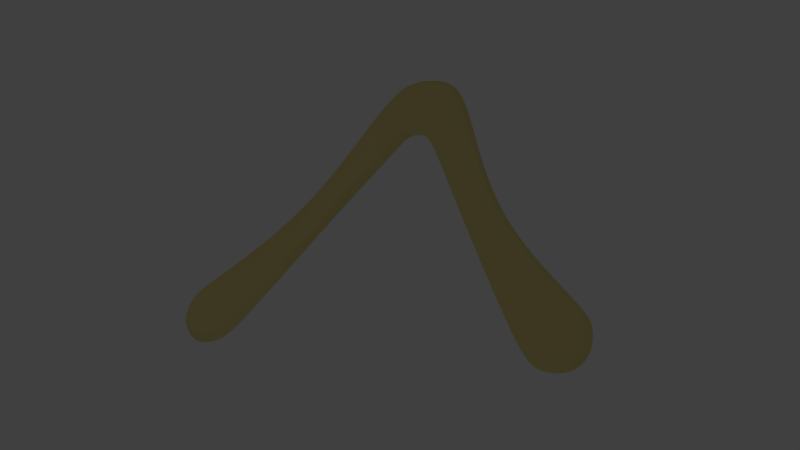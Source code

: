 # Source: boomerang.blend  (saved by Blender 2.62.0; exported with 4.5.12 LTS)
import bpy
from mathutils import Matrix  # noqa: F401  (used for matrix-valued properties, if any)

bpy.ops.wm.read_factory_settings(use_empty=True)
scene = bpy.context.scene
scene.name = 'Scene'

# ---- collections
col_collection_1 = bpy.data.collections.new('Collection 1'); scene.collection.children.link(col_collection_1)

# ---- materials (node trees are filled in below, after node groups)
mat_material_001 = bpy.data.materials.new('Material.001')
mat_material_001.alpha_threshold = 0.0
mat_material_001.use_transparent_shadow = False
mat_material_001.diffuse_color = (0.8, 0.6706, 0.2628, 1.0)
mat_material_001.roughness = 0.5
mat_material_001.specular_intensity = 0.0
mat_material_001.line_color = (0.0, 0.0, 0.0, 1.0)

# ---- material node trees

# ---- world
world_world = bpy.data.worlds.new('World'); scene.world = world_world
world_world.color = (0.05088, 0.05088, 0.05088)
world_world.use_sun_shadow = False
world_world.sun_shadow_jitter_overblur = 0.0
world_world.cycles.sampling_method = 'MANUAL'
world_world.cycles.sample_map_resolution = 256

# ---- cameras
cam_camera = bpy.data.cameras.new('Camera')
cam_camera.clip_end = 100.0
cam_camera.lens = 35.0
cam_camera.sensor_width = 32.0
cam_camera.sensor_height = 18.0
cam_camera.ortho_scale = 7.314
cam_camera.dof.focus_distance = 0.0
cam_camera.dof.aperture_fstop = 128.0

# ---- lights
light_lamp_002 = bpy.data.lights.new('Lamp.002', 'POINT')
light_lamp_002.transmission_factor = 0.0
light_lamp_002.cutoff_distance = 30.0
light_lamp_002.energy = 100.0
light_lamp_002.shadow_buffer_clip_start = 1.001
light_lamp_002.shadow_soft_size = 1.0
light_lamp_002.shadow_maximum_resolution = 0.006
light_lamp_002.use_absolute_resolution = True
light_lamp_002.cycles.use_multiple_importance_sampling = False
light_lamp_001 = bpy.data.lights.new('Lamp.001', 'POINT')
light_lamp_001.transmission_factor = 0.0
light_lamp_001.cutoff_distance = 30.0
light_lamp_001.energy = 100.0
light_lamp_001.shadow_buffer_clip_start = 1.001
light_lamp_001.shadow_soft_size = 1.0
light_lamp_001.shadow_maximum_resolution = 0.006
light_lamp_001.use_absolute_resolution = True
light_lamp_001.cycles.use_multiple_importance_sampling = False
light_lamp = bpy.data.lights.new('Lamp', 'POINT')
light_lamp.transmission_factor = 0.0
light_lamp.cutoff_distance = 30.0
light_lamp.energy = 100.0
light_lamp.shadow_buffer_clip_start = 1.001
light_lamp.shadow_soft_size = 1.0
light_lamp.shadow_maximum_resolution = 0.006
light_lamp.use_absolute_resolution = True
light_lamp.cycles.use_multiple_importance_sampling = False

# ---- meshes
me_plane = bpy.data.meshes.new('Plane')
me_plane.from_pydata([(-0.5924, -2.282, -0.4), (-1.039, -2.068, -0.4), (-1.019, 1.019, -0.4), (-0.009802, 0.7475, -0.4), (-0.2537, -2.758, -0.4), (0.6008, 0.1551, -0.4), (0.3531, -3.799, -0.4), (1.421, -1.566, -0.4), (1.698, -6.131, -0.4), (2.708, -4.675, -0.4), (3.153, -8.629, -0.4), (4.415, -7.173, -0.4), (4.901, -11.54, -0.4), (6.778, -9.37, -0.4), (5.678, -12.52, -0.4), (7.675, -10.22, -0.4), (6.227, -12.75, -0.4), (7.984, -10.73, -0.4), (-1.987, 0.8194, -0.4), (-1.508, -2.191, -0.4), (-2.627, 0.4483, -0.4), (-1.786, -2.481, -0.4), (-3.563, -1.132, -0.4), (-2.384, -3.489, -0.4), (-4.954, -4.411, -0.4), (-3.969, -5.971, -0.4), (-6.81, -7.282, -0.4), (-5.591, -8.667, -0.4), (-9.342, -9.737, -0.4), (-7.416, -11.76, -0.4), (-10.24, -10.56, -0.4), (-8.12, -12.72, -0.4), (-10.52, -11.08, -0.4), (-8.646, -12.98, -0.4), (-10.64, -12.1, -0.4), (-9.698, -13.17, -0.4), (7.317, -12.75, -0.4), (8.048, -11.91, -0.4), (-1.004, 0.5033, -0.4), (-0.0907, 0.3269, -0.4), (-0.4651, -1.74, -0.4), (-1.036, -1.598, -0.4), (0.4821, -0.2494, -0.4), (-0.1027, -2.099, -0.4), (1.273, -1.876, -0.4), (0.6199, -3.144, -0.4), (2.568, -4.877, -0.4), (2.035, -5.645, -0.4), (4.24, -7.375, -0.4), (3.573, -8.144, -0.4), (6.562, -9.604, -0.4), (5.527, -10.81, -0.4), (7.487, -10.45, -0.4), (6.344, -11.75, -0.4), (7.74, -11.01, -0.4), (6.813, -12.08, -0.4), (-1.581, -1.732, -0.4), (-1.961, 0.2622, -0.4), (-1.914, -2.035, -0.4), (-2.391, -0.3052, -0.4), (-2.564, -3.13, -0.4), (-3.097, -2.064, -0.4), (-4.119, -5.734, -0.4), (-4.565, -5.028, -0.4), (-5.777, -8.456, -0.4), (-6.328, -7.83, -0.4), (-7.709, -11.45, -0.4), (-8.581, -10.53, -0.4), (-8.443, -12.39, -0.4), (-9.404, -11.41, -0.4), (-8.931, -12.69, -0.4), (-9.779, -11.83, -0.4), (-9.614, -12.84, -0.4), (-10.2, -12.2, -0.4), (7.75, -11.8, -0.4), (7.214, -12.29, -0.4), (7.214, -12.29, 0.0), (7.75, -11.8, 0.0), (-10.2, -12.2, -2.98e-08), (-9.614, -12.84, 0.0), (-9.779, -11.83, -2.98e-08), (-8.931, -12.69, 0.0), (-9.404, -11.41, -2.98e-08), (-8.443, -12.39, 0.0), (-8.581, -10.53, -2.98e-08), (-7.709, -11.45, 0.0), (-6.328, -7.83, -2.98e-08), (-5.777, -8.456, 0.0), (-4.565, -5.028, -2.98e-08), (-4.119, -5.734, 0.0), (-3.097, -2.064, -2.98e-08), (-2.564, -3.13, 0.0), (-2.391, -0.3052, 0.0), (-1.914, -2.035, 0.0), (-1.961, 0.2622, 0.0), (-1.581, -1.732, 0.0), (6.813, -12.08, 0.0), (7.74, -11.01, 0.0), (6.344, -11.75, 0.0), (7.487, -10.45, 0.0), (5.527, -10.81, 0.0), (6.562, -9.604, 0.0), (3.573, -8.144, 0.0), (4.24, -7.375, 0.0), (2.035, -5.645, 0.0), (2.568, -4.877, 0.0), (0.6199, -3.144, 0.0), (1.273, -1.876, 0.0), (-0.1027, -2.099, 0.0), (0.4821, -0.2494, 0.0), (-1.036, -1.598, 0.0), (-0.4651, -1.74, 0.0), (-0.0907, 0.3269, 0.0), (-1.004, 0.5033, 0.0), (8.048, -11.91, -0.3), (7.317, -12.75, -0.3), (-9.698, -13.17, -0.3), (-10.64, -12.1, -0.3), (-8.646, -12.98, -0.3), (-10.52, -11.08, -0.3), (-8.12, -12.72, -0.3), (-10.24, -10.56, -0.3), (-7.416, -11.76, -0.3), (-9.342, -9.737, -0.3), (-5.591, -8.667, -0.3), (-6.81, -7.282, -0.3), (-3.969, -5.971, -0.3), (-4.954, -4.411, -0.3), (-2.384, -3.489, -0.3), (-3.563, -1.132, -0.3), (-1.786, -2.481, -0.3), (-2.627, 0.4483, -0.3), (-1.508, -2.191, -0.3), (-1.987, 0.8194, -0.3), (7.984, -10.73, -0.3), (6.227, -12.75, -0.3), (7.675, -10.22, -0.3), (5.678, -12.52, -0.3), (6.778, -9.37, -0.3), (4.901, -11.54, -0.3), (4.415, -7.173, -0.3), (3.153, -8.629, -0.3), (2.708, -4.675, -0.3), (1.698, -6.131, -0.3), (1.421, -1.566, -0.3), (0.3531, -3.799, -0.3), (0.6008, 0.1551, -0.3), (-0.2537, -2.758, -0.3), (-0.009802, 0.7475, -0.3), (-1.019, 1.019, -0.3), (-1.039, -2.068, -0.3), (-0.5924, -2.282, -0.3), (6.707, -12.2, -0.05385), (7.233, -12.37, -0.05385), (7.803, -11.82, -0.05385), (7.784, -10.96, -0.05385), (-9.911, -11.7, -0.05385), (-10.28, -12.18, -0.05385), (-9.629, -12.9, -0.05385), (-8.88, -12.75, -0.05385), (-9.554, -11.26, -0.05385), (-8.385, -12.45, -0.05385), (-8.718, -10.39, -0.05385), (-7.657, -11.5, -0.05385), (-6.415, -7.731, -0.05385), (-5.743, -8.494, -0.05385), (-4.634, -4.917, -0.05385), (-4.092, -5.776, -0.05385), (-3.181, -1.897, -0.05385), (-2.532, -3.194, -0.05385), (-2.433, -0.17, -0.05385), (-1.891, -2.115, -0.05385), (-1.966, 0.3622, -0.05385), (-1.567, -1.814, -0.05385), (-1.006, 0.596, -0.05385), (-1.036, -1.682, -0.05385), (6.224, -11.89, -0.05385), (7.521, -10.41, -0.05385), (5.415, -10.94, -0.05385), (6.601, -9.562, -0.05385), (3.498, -8.231, -0.05385), (4.271, -7.339, -0.05385), (1.974, -5.733, -0.05385), (2.593, -4.841, -0.05385), (0.572, -3.261, -0.05385), (1.299, -1.82, -0.05385), (-0.1298, -2.217, -0.05385), (0.5034, -0.1768, -0.05385), (-0.488, -1.838, -0.05385), (-0.07618, 0.4024, -0.05385)], [], [(38, 39, 40, 41), (39, 42, 43, 40), (42, 44, 45, 43), (44, 46, 47, 45), (46, 48, 49, 47), (48, 50, 51, 49), (50, 52, 53, 51), (52, 54, 55, 53), (41, 56, 57, 38), (56, 58, 59, 57), (58, 60, 61, 59), (60, 62, 63, 61), (62, 64, 65, 63), (64, 66, 67, 65), (66, 68, 69, 67), (68, 70, 71, 69), (71, 70, 72, 73), (55, 54, 74, 75), (16, 55, 75, 36), (75, 74, 37, 36), (54, 17, 37, 74), (32, 71, 73, 34), (73, 72, 35, 34), (70, 33, 35, 72), (69, 71, 32, 30), (31, 33, 70, 68), (67, 69, 30, 28), (29, 31, 68, 66), (65, 67, 28, 26), (27, 29, 66, 64), (63, 65, 26, 24), (25, 27, 64, 62), (61, 63, 24, 22), (23, 25, 62, 60), (59, 61, 22, 20), (21, 23, 60, 58), (57, 59, 20, 18), (19, 21, 58, 56), (38, 57, 18, 2), (1, 19, 56, 41), (53, 55, 16, 14), (15, 17, 54, 52), (51, 53, 14, 12), (13, 15, 52, 50), (49, 51, 12, 10), (11, 13, 50, 48), (47, 49, 10, 8), (9, 11, 48, 46), (45, 47, 8, 6), (7, 9, 46, 44), (43, 45, 6, 4), (5, 7, 44, 42), (4, 0, 40, 43), (3, 5, 42, 39), (0, 1, 41, 40), (39, 38, 2, 3), (17, 15, 136, 134), (19, 1, 150, 132), (8, 10, 141, 143), (21, 19, 132, 130), (34, 35, 116, 117), (30, 32, 119, 121), (4, 6, 145, 147), (2, 18, 133, 149), (12, 14, 137, 139), (0, 4, 147, 151), (26, 28, 123, 125), (22, 24, 127, 129), (25, 23, 128, 126), (3, 2, 149, 148), (31, 29, 122, 120), (1, 0, 151, 150), (7, 5, 146, 144), (29, 27, 124, 122), (5, 3, 148, 146), (32, 34, 117, 119), (35, 33, 118, 116), (33, 31, 120, 118), (10, 12, 139, 141), (6, 8, 143, 145), (23, 21, 130, 128), (28, 30, 121, 123), (24, 26, 125, 127), (37, 17, 134, 114), (16, 36, 115, 135), (27, 25, 126, 124), (36, 37, 114, 115), (9, 7, 144, 142), (11, 9, 142, 140), (18, 20, 131, 133), (13, 11, 140, 138), (20, 22, 129, 131), (15, 13, 138, 136), (14, 16, 135, 137), (111, 112, 113, 110), (108, 109, 112, 111), (106, 107, 109, 108), (104, 105, 107, 106), (102, 103, 105, 104), (100, 101, 103, 102), (98, 99, 101, 100), (96, 97, 99, 98), (94, 95, 110, 113), (92, 93, 95, 94), (90, 91, 93, 92), (88, 89, 91, 90), (86, 87, 89, 88), (84, 85, 87, 86), (82, 83, 85, 84), (80, 81, 83, 82), (79, 81, 80, 78), (77, 97, 96, 76), (96, 152, 153, 76), (152, 135, 115, 153), (114, 154, 153, 115), (154, 77, 76, 153), (134, 155, 154, 114), (155, 97, 77, 154), (80, 156, 157, 78), (156, 119, 117, 157), (116, 158, 157, 117), (158, 79, 78, 157), (118, 159, 158, 116), (159, 81, 79, 158), (119, 156, 160, 121), (156, 80, 82, 160), (81, 159, 161, 83), (159, 118, 120, 161), (121, 160, 162, 123), (160, 82, 84, 162), (83, 161, 163, 85), (161, 120, 122, 163), (123, 162, 164, 125), (162, 84, 86, 164), (85, 163, 165, 87), (163, 122, 124, 165), (125, 164, 166, 127), (164, 86, 88, 166), (87, 165, 167, 89), (165, 124, 126, 167), (127, 166, 168, 129), (166, 88, 90, 168), (89, 167, 169, 91), (167, 126, 128, 169), (129, 168, 170, 131), (168, 90, 92, 170), (91, 169, 171, 93), (169, 128, 130, 171), (131, 170, 172, 133), (170, 92, 94, 172), (93, 171, 173, 95), (171, 130, 132, 173), (133, 172, 174, 149), (172, 94, 113, 174), (95, 173, 175, 110), (173, 132, 150, 175), (135, 152, 176, 137), (152, 96, 98, 176), (97, 155, 177, 99), (155, 134, 136, 177), (137, 176, 178, 139), (176, 98, 100, 178), (99, 177, 179, 101), (177, 136, 138, 179), (139, 178, 180, 141), (178, 100, 102, 180), (101, 179, 181, 103), (179, 138, 140, 181), (141, 180, 182, 143), (180, 102, 104, 182), (103, 181, 183, 105), (181, 140, 142, 183), (143, 182, 184, 145), (182, 104, 106, 184), (105, 183, 185, 107), (183, 142, 144, 185), (145, 184, 186, 147), (184, 106, 108, 186), (107, 185, 187, 109), (185, 144, 146, 187), (147, 186, 188, 151), (186, 108, 111, 188), (109, 187, 189, 112), (187, 146, 148, 189), (151, 188, 175, 150), (188, 111, 110, 175), (149, 174, 189, 148), (174, 113, 112, 189)])
me_plane.materials.append(mat_material_001)
me_plane.use_remesh_preserve_volume = False
me_plane.use_remesh_preserve_attributes = False
me_plane.use_mirror_vertex_groups = False
me_plane.update()

# ---- objects
ob_lamp_002 = bpy.data.objects.new('Lamp.002', light_lamp_002)
ob_lamp_001 = bpy.data.objects.new('Lamp.001', light_lamp_001)
ob_plane = bpy.data.objects.new('Plane', me_plane)
ob_lamp = bpy.data.objects.new('Lamp', light_lamp)
ob_camera = bpy.data.objects.new('Camera', cam_camera)

# ---- transforms, parenting, visibility, modifiers, constraints
ob_lamp_002.location = (-10.52, 13.46, 23.12)
ob_lamp_002.rotation_euler = (0.6503, 0.05522, 1.866)
ob_lamp_002.lock_rotations_4d = False
ob_lamp_002.empty_display_type = 'ARROWS'
ob_lamp_002.color = (0.0, 0.0, 0.0, 0.0)
ob_lamp_002.lineart.crease_threshold = 0.0
ob_lamp_001.location = (18.99, -8.028, 23.31)
ob_lamp_001.rotation_euler = (0.6503, 0.05522, 1.866)
ob_lamp_001.lock_rotations_4d = False
ob_lamp_001.empty_display_type = 'ARROWS'
ob_lamp_001.color = (0.0, 0.0, 0.0, 0.0)
ob_lamp_001.lineart.crease_threshold = 0.0
ob_plane.location = (1.162, 6.393, 1.298)
ob_plane.lineart.crease_threshold = 0.0
_m = ob_plane.modifiers.new('Subsurf', 'SUBSURF')
_m.uv_smooth = 'PRESERVE_CORNERS'
_m.levels = 4
_m.render_levels = 4
_m.show_only_control_edges = False
ob_lamp.location = (-11.78, -14.07, 23.22)
ob_lamp.rotation_euler = (0.6503, 0.05522, 1.866)
ob_lamp.lock_rotations_4d = False
ob_lamp.empty_display_type = 'ARROWS'
ob_lamp.color = (0.0, 0.0, 0.0, 0.0)
ob_lamp.lineart.crease_threshold = 0.0
ob_camera.location = (14.93, -15.68, 33.29)
ob_camera.rotation_euler = (0.4882, 0.3303, 0.2194)
ob_camera.scale = (1.0, 1.0, 1.0)
ob_camera.lock_rotations_4d = False
ob_camera.empty_display_type = 'ARROWS'
ob_camera.color = (0.0, 0.0, 0.0, 0.0)
ob_camera.display_type = 'WIRE'
ob_camera.lineart.crease_threshold = 0.0

# ---- collection membership
col_collection_1.objects.link(ob_lamp_002)
col_collection_1.objects.link(ob_lamp_001)
col_collection_1.objects.link(ob_plane)
col_collection_1.objects.link(ob_lamp)
col_collection_1.objects.link(ob_camera)

# ---- scene / render settings (as saved in the file)
scene.camera = ob_camera
scene.frame_start = 1; scene.frame_end = 250; scene.frame_set(1)
scene.render.engine = 'BLENDER_EEVEE_NEXT'
scene.render.image_settings.color_mode = 'RGB'
scene.render.image_settings.compression = 90
scene.render.resolution_percentage = 50
scene.render.dither_intensity = 0.0
scene.render.bake_margin = 2
scene.render.bake_bias = 0.0
scene.cycles.use_denoising = False
scene.cycles.samples = 10
scene.cycles.sampling_pattern = 'TABULATED_SOBOL'
scene.cycles.light_sampling_threshold = 0.0
scene.cycles.use_adaptive_sampling = False
scene.cycles.use_light_tree = False
scene.cycles.blur_glossy = 0.0
scene.cycles.volume_bounces = 1
scene.cycles.pixel_filter_type = 'GAUSSIAN'
scene.cycles.sample_clamp_indirect = 0.0
scene.view_settings.view_transform = 'Standard'
bpy.context.view_layer.update()
